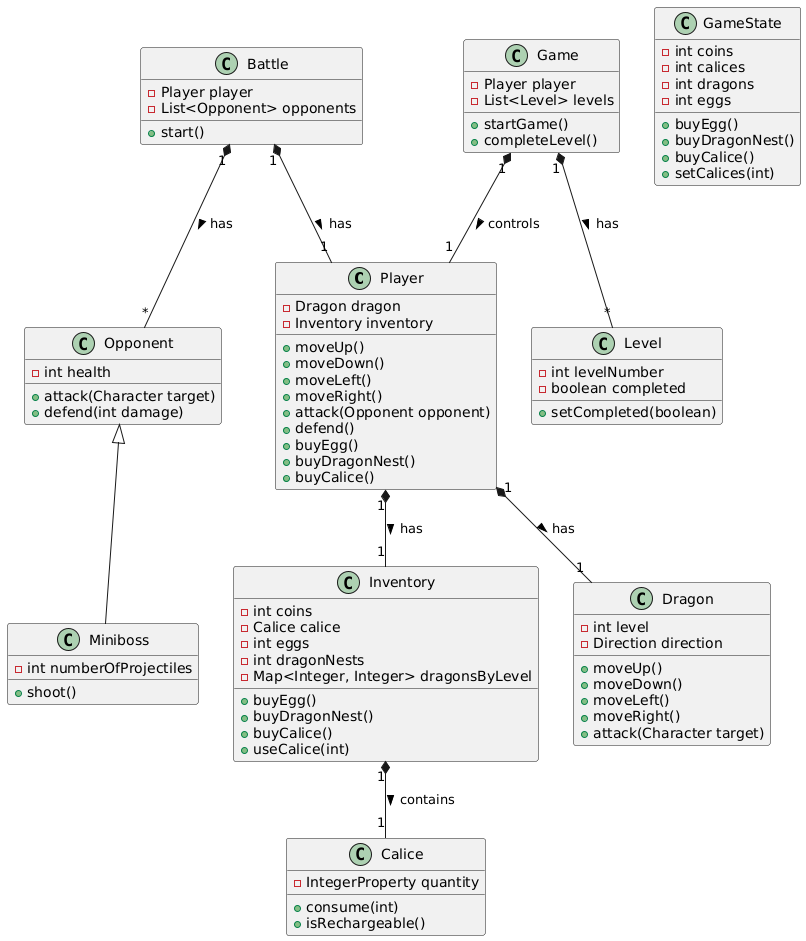

The diagram above was rendered by PlantUML. Its source (embedded in the PNG):
@startuml
class Player {
    - Dragon dragon
    - Inventory inventory
    + moveUp()
    + moveDown()
    + moveLeft()
    + moveRight()
    + attack(Opponent opponent)
    + defend()
    + buyEgg()
    + buyDragonNest()
    + buyCalice()
}

class Dragon {
    - int level
    - Direction direction
    + moveUp()
    + moveDown()
    + moveLeft()
    + moveRight()
    + attack(Character target)
}

class Opponent {
    - int health
    + attack(Character target)
    + defend(int damage)
}

class Miniboss {
    - int numberOfProjectiles
    + shoot()
}

class Battle {
    - Player player
    - List<Opponent> opponents
    + start()
}

class GameState {
    - int coins
    - int calices
    - int dragons
    - int eggs
    + buyEgg()
    + buyDragonNest()
    + buyCalice()
    + setCalices(int)
}

class Inventory {
    - int coins
    - Calice calice
    - int eggs
    - int dragonNests
    - Map<Integer, Integer> dragonsByLevel
    + buyEgg()
    + buyDragonNest()
    + buyCalice()
    + useCalice(int)
}

class Calice {
    - IntegerProperty quantity
    + consume(int)
    + isRechargeable()
}

class Level {
    - int levelNumber
    - boolean completed
    + setCompleted(boolean)
}

class Game {
    - Player player
    - List<Level> levels
    + startGame()
    + completeLevel()
}

Player "1" *-- "1" Dragon : has >
Player "1" *-- "1" Inventory : has >
Battle "1" *-- "1" Player : has >
Battle "1" *-- "*" Opponent : has >
Opponent <|-- Miniboss
Game "1" *-- "*" Level : has >
Game "1" *-- "1" Player : controls >
Inventory "1" *-- "1" Calice : contains >
@enduml